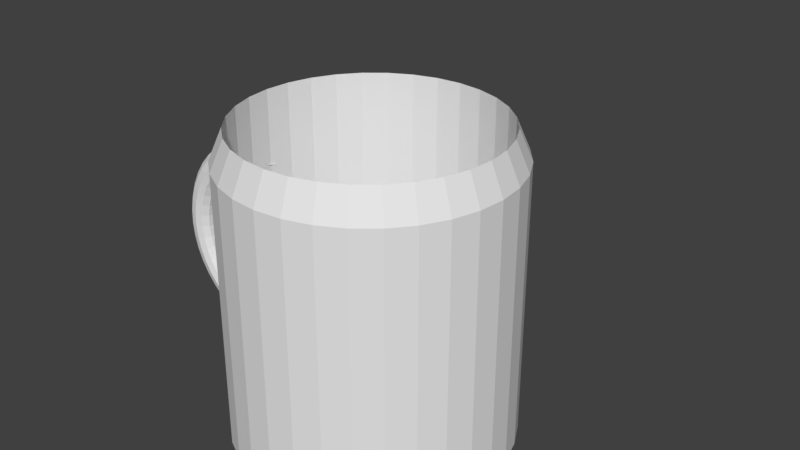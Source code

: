 # Source: Tasse.blend  (saved by Blender 2.77.0; exported with 4.5.12 LTS)
import bpy
from mathutils import Matrix  # noqa: F401  (used for matrix-valued properties, if any)

bpy.ops.wm.read_factory_settings(use_empty=True)
scene = bpy.context.scene
scene.name = 'Scene'

# ---- collections
col_collection_1 = bpy.data.collections.new('Collection 1'); scene.collection.children.link(col_collection_1)

# ---- materials (node trees are filled in below, after node groups)
mat_material = bpy.data.materials.new('Material')
mat_material.alpha_threshold = 0.0
mat_material.use_transparent_shadow = False
mat_material.roughness = 0.5

# ---- material node trees

# ---- world
world_world = bpy.data.worlds.new('World'); scene.world = world_world
world_world.color = (0.05088, 0.05088, 0.05088)
world_world.use_sun_shadow = False
world_world.sun_shadow_jitter_overblur = 0.0
world_world.cycles.sampling_method = 'MANUAL'

# ---- meshes
me_cylinder = bpy.data.meshes.new('Cylinder')
me_cylinder.from_pydata([(-0.9865, 0.04832, -0.8089), (-0.9888, 0.09376, -0.7967), (-0.9897, 0.1295, -0.7637), (-0.988, 0.146, -0.7155), (-0.9837, 0.1358, -0.6634), (-0.9779, 0.0987, -0.623), (-0.9732, 0.04446, -0.6084), (-0.9718, -0.00923, -0.6254), (-0.9734, -0.04485, -0.6675), (-0.9768, -0.05307, -0.72), (-0.9804, -0.03472, -0.7675), (-0.9836, 0.002402, -0.7988), (-1.101, 0.04137, -0.7877), (-1.1, 0.09016, -0.7742), (-1.094, 0.1264, -0.7389), (-1.082, 0.1405, -0.6906), (-1.069, 0.1277, -0.6418), (-1.057, 0.09083, -0.6061), (-1.051, 0.03974, -0.5937), (-1.051, -0.01113, -0.6084), (-1.059, -0.04739, -0.6459), (-1.071, -0.05935, -0.6952), (-1.084, -0.04452, -0.7428), (-1.095, -0.007632, -0.7764), (-1.206, 0.03464, -0.7533), (-1.204, 0.08347, -0.7403), (-1.192, 0.1201, -0.7066), (-1.175, 0.1345, -0.6603), (-1.155, 0.1221, -0.6135), (-1.139, 0.0855, -0.5793), (-1.131, 0.0346, -0.5675), (-1.133, -0.0163, -0.5816), (-1.145, -0.05289, -0.6175), (-1.163, -0.06528, -0.6649), (-1.183, -0.05081, -0.7106), (-1.198, -0.0142, -0.7426), (-1.305, 0.02793, -0.7056), (-1.301, 0.07686, -0.6934), (-1.286, 0.1137, -0.6617), (-1.263, 0.1286, -0.6182), (-1.237, 0.1166, -0.5742), (-1.216, 0.08027, -0.5421), (-1.207, 0.02948, -0.5311), (-1.211, -0.02153, -0.5445), (-1.227, -0.05843, -0.5782), (-1.251, -0.07122, -0.6228), (-1.276, -0.05714, -0.6656), (-1.296, -0.02081, -0.6956), (-1.397, 0.02132, -0.6454), (-1.392, 0.07036, -0.634), (-1.373, 0.1075, -0.6049), (-1.344, 0.1227, -0.5649), (-1.313, 0.1111, -0.5246), (-1.288, 0.07513, -0.4952), (-1.277, 0.02444, -0.4852), (-1.282, -0.02668, -0.4975), (-1.303, -0.06386, -0.5286), (-1.333, -0.07705, -0.5695), (-1.363, -0.06336, -0.6088), (-1.387, -0.02732, -0.6363), (-1.481, 0.01495, -0.5736), (-1.474, 0.06408, -0.5633), (-1.452, 0.1015, -0.5372), (-1.418, 0.1171, -0.5014), (-1.382, 0.1059, -0.4654), (-1.353, 0.07016, -0.4393), (-1.341, 0.01958, -0.4304), (-1.347, -0.03164, -0.4416), (-1.372, -0.06912, -0.4695), (-1.407, -0.08269, -0.506), (-1.442, -0.06937, -0.5411), (-1.469, -0.0336, -0.5656), (-1.554, 0.008905, -0.4915), (-1.547, 0.05813, -0.4825), (-1.521, 0.0958, -0.4598), (-1.483, 0.1118, -0.4288), (-1.442, 0.1009, -0.3978), (-1.41, 0.06545, -0.3753), (-1.397, 0.01497, -0.3678), (-1.405, -0.03635, -0.3776), (-1.432, -0.0741, -0.4018), (-1.471, -0.08803, -0.4334), (-1.511, -0.07507, -0.4637), (-1.541, -0.03955, -0.4847), (-1.616, 0.003299, -0.4005), (-1.608, 0.05261, -0.3928), (-1.579, 0.09052, -0.374), (-1.538, 0.1068, -0.3484), (-1.493, 0.09629, -0.3228), (-1.459, 0.06109, -0.3044), (-1.444, 0.0107, -0.2984), (-1.453, -0.04072, -0.3067), (-1.483, -0.07871, -0.3268), (-1.526, -0.09299, -0.353), (-1.57, -0.08036, -0.3779), (-1.602, -0.04507, -0.3951), (-1.666, -0.001773, -0.3021), (-1.657, 0.04761, -0.296), (-1.626, 0.08574, -0.2812), (-1.582, 0.1023, -0.2614), (-1.534, 0.09211, -0.2418), (-1.497, 0.05714, -0.2278), (-1.482, 0.006833, -0.2234), (-1.492, -0.04467, -0.2301), (-1.524, -0.08289, -0.2458), (-1.57, -0.09747, -0.266), (-1.617, -0.08514, -0.2851), (-1.651, -0.05006, -0.2982), (-1.702, -0.006225, -0.1981), (-1.693, 0.04323, -0.1935), (-1.661, 0.08154, -0.1831), (-1.614, 0.09839, -0.1694), (-1.564, 0.08844, -0.1561), (-1.526, 0.05367, -0.1467), (-1.51, 0.003438, -0.1441), (-1.52, -0.04814, -0.149), (-1.554, -0.08656, -0.1601), (-1.602, -0.1014, -0.174), (-1.651, -0.08934, -0.1871), (-1.687, -0.05445, -0.1958), (-1.725, -0.009982, -0.09016), (-1.715, 0.03953, -0.08723), (-1.682, 0.078, -0.08138), (-1.634, 0.09507, -0.07403), (-1.583, 0.08535, -0.06714), (-1.543, 0.05074, -0.06263), (-1.527, 0.0005743, -0.06183), (-1.538, -0.05106, -0.06497), (-1.573, -0.08966, -0.07116), (-1.622, -0.1047, -0.07863), (-1.672, -0.09288, -0.0853), (-1.709, -0.05815, -0.08948), (-1.733, -0.01298, 0.0198), (-1.723, 0.03658, 0.02106), (-1.69, 0.07517, 0.0223), (-1.641, 0.09242, 0.02318), (-1.59, 0.08288, 0.02346), (-1.55, 0.04841, 0.02303), (-1.533, -0.00171, 0.02202), (-1.544, -0.0534, 0.02069), (-1.58, -0.09212, 0.01943), (-1.63, -0.1074, 0.01859), (-1.68, -0.0957, 0.01837), (-1.717, -0.0611, 0.01882), (-1.727, -0.01516, 0.1299), (-1.717, 0.03443, 0.1295), (-1.684, 0.07311, 0.1261), (-1.636, 0.09049, 0.1205), (-1.585, 0.08108, 0.1142), (-1.545, 0.04671, 0.1088), (-1.528, -0.003375, 0.106), (-1.539, -0.0551, 0.1065), (-1.575, -0.09392, 0.1102), (-1.624, -0.1093, 0.1159), (-1.674, -0.09776, 0.1222), (-1.711, -0.06325, 0.1273), (-1.706, -0.0165, 0.2383), (-1.697, 0.03311, 0.2363), (-1.665, 0.07185, 0.2283), (-1.618, 0.08931, 0.2164), (-1.568, 0.07998, 0.2035), (-1.529, 0.04567, 0.1933), (-1.513, -0.004393, 0.1886), (-1.523, -0.05614, 0.1909), (-1.558, -0.09502, 0.1995), (-1.606, -0.1105, 0.2118), (-1.655, -0.09902, 0.2244), (-1.691, -0.06456, 0.234), (-1.672, -0.01696, 0.3431), (-1.663, 0.03266, 0.3395), (-1.632, 0.07142, 0.3271), (-1.587, 0.0889, 0.309), (-1.539, 0.0796, 0.2898), (-1.502, 0.0453, 0.2749), (-1.487, -0.004746, 0.2686), (-1.497, -0.0565, 0.2726), (-1.53, -0.09541, 0.2858), (-1.576, -0.1109, 0.3044), (-1.623, -0.09946, 0.3232), (-1.657, -0.06502, 0.3373), (-1.624, -0.01654, 0.4426), (-1.616, 0.03307, 0.4374), (-1.587, 0.07181, 0.4209), (-1.545, 0.08927, 0.3969), (-1.5, 0.07994, 0.3718), (-1.465, 0.04563, 0.3524), (-1.45, -0.004429, 0.3444), (-1.459, -0.05618, 0.3501), (-1.49, -0.09506, 0.3678), (-1.534, -0.1105, 0.3924), (-1.578, -0.09906, 0.417), (-1.61, -0.06461, 0.4352), (-1.564, -0.01525, 0.535), (-1.557, 0.03434, 0.5284), (-1.53, 0.07303, 0.508), (-1.492, 0.09041, 0.4786), (-1.45, 0.081, 0.4479), (-1.418, 0.04663, 0.4244), (-1.404, -0.003445, 0.4148), (-1.412, -0.05517, 0.422), (-1.441, -0.094, 0.4439), (-1.48, -0.1094, 0.474), (-1.521, -0.09785, 0.5041), (-1.551, -0.06334, 0.5262), (-1.492, -0.01311, 0.6187), (-1.486, 0.03645, 0.6109), (-1.463, 0.07504, 0.5869), (-1.428, 0.0923, 0.5526), (-1.391, 0.08277, 0.5169), (-1.362, 0.0483, 0.4896), (-1.349, -0.001814, 0.4787), (-1.356, -0.0535, 0.4872), (-1.381, -0.09224, 0.5128), (-1.417, -0.1075, 0.548), (-1.453, -0.09583, 0.583), (-1.48, -0.06123, 0.6086), (-1.41, -0.01016, 0.6923), (-1.405, 0.03936, 0.6834), (-1.385, 0.07783, 0.6564), (-1.356, 0.09491, 0.6177), (-1.324, 0.0852, 0.5775), (-1.298, 0.0506, 0.5469), (-1.287, 0.0004387, 0.5348), (-1.293, -0.0512, 0.5446), (-1.314, -0.0898, 0.5735), (-1.344, -0.1049, 0.6131), (-1.376, -0.09305, 0.6524), (-1.399, -0.05832, 0.6811), (-1.319, -0.006441, 0.7546), (-1.315, 0.04302, 0.7447), (-1.299, 0.08133, 0.7151), (-1.275, 0.0982, 0.6728), (-1.249, 0.08826, 0.6288), (-1.227, 0.0535, 0.5955), (-1.217, 0.003273, 0.5823), (-1.222, -0.04831, 0.5931), (-1.239, -0.08674, 0.6248), (-1.264, -0.1016, 0.6682), (-1.29, -0.08954, 0.7111), (-1.31, -0.05466, 0.7425), (-1.221, -0.002024, 0.8045), (-1.219, 0.04737, 0.7938), (-1.207, 0.0855, 0.7621), (-1.188, 0.1021, 0.7169), (-1.168, 0.0919, 0.6699), (-1.151, 0.05694, 0.6343), (-1.143, 0.006642, 0.6203), (-1.145, -0.04487, 0.632), (-1.158, -0.0831, 0.6659), (-1.177, -0.09769, 0.7123), (-1.197, -0.08538, 0.7582), (-1.213, -0.05031, 0.7916), (-1.117, 0.003018, 0.8411), (-1.116, 0.05233, 0.8299), (-1.109, 0.09025, 0.7966), (-1.096, 0.1066, 0.7492), (-1.082, 0.09606, 0.7001), (-1.07, 0.06087, 0.6628), (-1.063, 0.01049, 0.6482), (-1.064, -0.04094, 0.6605), (-1.072, -0.07895, 0.6961), (-1.085, -0.09324, 0.7446), (-1.099, -0.08062, 0.7927), (-1.111, -0.04534, 0.8276), (-1.009, 0.008618, 0.8638), (-1.01, 0.0579, 0.8523), (-1.007, 0.09556, 0.818), (-1.001, 0.1115, 0.7693), (-0.9932, 0.1007, 0.7189), (-0.9856, 0.06531, 0.6806), (-0.9806, 0.01476, 0.6656), (-0.9798, -0.03665, 0.6783), (-0.9832, -0.07438, 0.7149), (-0.9897, -0.0883, 0.7647), (-0.9974, -0.0754, 0.814), (-1.004, -0.03989, 0.85), (-0.9055, 0.01497, 0.8726), (-0.9083, 0.06085, 0.8623), (-0.9104, 0.0979, 0.8308), (-0.9105, 0.1162, 0.7832), (-0.9079, 0.1081, 0.7306), (-0.9035, 0.07268, 0.6886), (-0.8994, 0.01907, 0.6718), (-0.8973, -0.03525, 0.6866), (-0.8974, -0.07251, 0.7273), (-0.8989, -0.0828, 0.7795), (-0.9008, -0.06635, 0.8277), (-0.903, -0.0305, 0.8606), (0.8035, 2.286, 0.1565), (0.7769, 2.307, 0.2815), (0.8944, 2.422, 0.1565), (0.8653, 2.439, 0.2815), (0.0, 1.0, -1.0), (0.0, 1.0, 1.0), (0.1951, 0.9808, -1.0), (0.1951, 0.9808, 1.0), (0.3827, 0.9239, -1.0), (0.3827, 0.9239, 1.0), (0.5556, 0.8315, -1.0), (0.5556, 0.8315, 1.0), (0.7071, 0.7071, -1.0), (0.7071, 0.7071, 1.0), (0.8315, 0.5556, -1.0), (0.8315, 0.5556, 1.0), (0.9239, 0.3827, -1.0), (0.9239, 0.3827, 1.0), (0.9808, 0.1951, -1.0), (0.9808, 0.1951, 1.0), (1.0, 7.55e-08, -1.0), (1.0, 7.55e-08, 1.0), (0.9808, -0.1951, -1.0), (0.9808, -0.1951, 1.0), (0.9239, -0.3827, -1.0), (0.9239, -0.3827, 1.0), (0.8315, -0.5556, -1.0), (0.8315, -0.5556, 1.0), (0.7071, -0.7071, -1.0), (0.7071, -0.7071, 1.0), (0.5556, -0.8315, -1.0), (0.5556, -0.8315, 1.0), (0.3827, -0.9239, -1.0), (0.3827, -0.9239, 1.0), (0.1951, -0.9808, -1.0), (0.1951, -0.9808, 1.0), (-3.258e-07, -1.0, -1.0), (-3.258e-07, -1.0, 1.0), (-0.1951, -0.9808, -1.0), (-0.1951, -0.9808, 1.0), (-0.3827, -0.9239, -1.0), (-0.3827, -0.9239, 1.0), (-0.5556, -0.8315, -1.0), (-0.5556, -0.8315, 1.0), (-0.7071, -0.7071, -1.0), (-0.7071, -0.7071, 1.0), (-0.8315, -0.5556, -1.0), (-0.8315, -0.5556, 1.0), (-0.9239, -0.3827, -1.0), (-0.9239, -0.3827, 1.0), (-0.9808, -0.1951, -1.0), (-0.9808, -0.1951, 1.0), (-1.0, 9.656e-07, -1.0), (-1.0, 9.656e-07, 1.0), (-0.9808, 0.1951, -1.0), (-0.9808, 0.1951, 1.0), (-0.9239, 0.3827, -1.0), (-0.9239, 0.3827, 1.0), (-0.8315, 0.5556, -1.0), (-0.8315, 0.5556, 1.0), (-0.7071, 0.7071, -1.0), (-0.7071, 0.7071, 1.0), (-0.5556, 0.8315, -1.0), (-0.5556, 0.8315, 1.0), (-0.3827, 0.9239, -1.0), (-0.3827, 0.9239, 1.0), (-0.1951, 0.9808, -1.0), (-0.1951, 0.9808, 1.0), (-2.083e-09, 0.9061, 1.218), (0.1768, 0.8887, 1.218), (0.3468, 0.8371, 1.218), (0.5034, 0.7534, 1.218), (0.6407, 0.6407, 1.218), (0.7534, 0.5034, 1.218), (0.8371, 0.3468, 1.218), (0.8887, 0.1768, 1.218), (0.9061, 9.516e-08, 1.218), (0.8887, -0.1768, 1.218), (0.8371, -0.3468, 1.218), (0.7534, -0.5034, 1.218), (0.6407, -0.6407, 1.218), (0.5034, -0.7534, 1.218), (0.3468, -0.8371, 1.218), (0.1768, -0.8887, 1.218), (-2.973e-07, -0.9061, 1.218), (-0.1768, -0.8887, 1.218), (-0.3468, -0.8371, 1.218), (-0.5034, -0.7534, 1.218), (-0.6407, -0.6407, 1.218), (-0.7534, -0.5034, 1.218), (-0.8371, -0.3468, 1.218), (-0.8887, -0.1768, 1.218), (-0.9061, 9.017e-07, 1.218), (-0.8887, 0.1768, 1.218), (-0.8371, 0.3468, 1.218), (-0.7534, 0.5034, 1.218), (-0.6407, 0.6407, 1.218), (-0.5034, 0.7534, 1.218), (-0.3468, 0.8371, 1.218), (-0.1768, 0.8887, 1.218), (-2.277e-07, 0.9061, -0.8801), (0.1768, 0.8887, -0.8801), (0.3468, 0.8371, -0.8801), (0.5034, 0.7534, -0.8801), (0.6407, 0.6407, -0.8801), (0.7534, 0.5034, -0.8801), (0.8371, 0.3468, -0.8801), (0.8887, 0.1768, -0.8801), (0.9061, 9.516e-08, -0.8801), (0.8887, -0.1768, -0.8801), (0.8371, -0.3468, -0.8801), (0.7534, -0.5034, -0.8801), (0.6407, -0.6407, -0.8801), (0.5034, -0.7534, -0.8801), (0.3468, -0.8371, -0.8801), (0.1768, -0.8887, -0.8801), (-5.23e-07, -0.9061, -0.8801), (-0.1768, -0.8887, -0.8801), (-0.3468, -0.8371, -0.8801), (-0.5034, -0.7534, -0.8801), (-0.6407, -0.6407, -0.8801), (-0.7534, -0.5034, -0.8801), (-0.8371, -0.3468, -0.8801), (-0.8887, -0.1768, -0.8801), (-0.9061, 9.017e-07, -0.8801), (-0.8887, 0.1768, -0.8801), (-0.8371, 0.3468, -0.8801), (-0.7534, 0.5034, -0.8801), (-0.6407, 0.6407, -0.8801), (-0.5034, 0.7534, -0.8801), (-0.3468, 0.8371, -0.8801), (-0.1768, 0.8887, -0.8801), (-1.15, 1.246, 1.0), (-1.15, 1.246, -1.0), (-0.5562, 0.831, 1.0), (-0.5562, 0.831, -1.0), (-1.091, 1.174, 1.0), (-1.091, 1.174, -1.0), (-0.939, 1.299, -1.0), (-1.15, 1.246, 1.0), (-1.15, 1.246, -1.0), (-1.091, 1.174, 1.0), (-1.091, 1.174, -1.0), (-0.9239, -0.3827, 1.0), (-0.8315, -0.5556, 1.0), (-0.9808, -0.1951, 1.0), (-1.0, 9.656e-07, 1.0), (-0.9808, 0.1951, 1.0), (-0.9239, 0.3827, 1.0), (-0.8315, 0.5556, 1.0), (-0.7071, 0.7071, 1.0), (-0.3827, 0.9239, 1.0), (-0.5556, 0.8315, 1.0), (-0.1951, 0.9808, 1.0), (0.0, 1.0, 1.0), (0.1768, 0.8887, 1.218), (-2.083e-09, 0.9061, 1.218), (0.3468, 0.8371, 1.218), (0.5034, 0.7534, 1.218), (-0.8371, -0.3468, 1.218), (-0.7534, -0.5034, 1.218), (-0.8887, -0.1768, 1.218), (-0.9061, 9.017e-07, 1.218), (-0.8887, 0.1768, 1.218), (-0.8371, 0.3468, 1.218), (-0.7534, 0.5034, 1.218), (-0.6407, 0.6407, 1.218), (-0.5034, 0.7534, 1.218), (-0.3468, 0.8371, 1.218), (-0.1768, 0.8887, 1.218), (-0.7071, -0.7071, 1.0), (-0.6407, -0.6407, 1.218), (-0.5562, 0.831, 1.0), (-1.091, 1.174, 1.0), (-1.15, 1.246, 1.0)], [(425, 426)], [(0, 12, 13, 1), (1, 13, 14, 2), (2, 14, 15, 3), (3, 15, 16, 4), (4, 16, 17, 5), (5, 17, 18, 6), (6, 18, 19, 7), (7, 19, 20, 8), (8, 20, 21, 9), (9, 21, 22, 10), (10, 22, 23, 11), (0, 11, 23, 12), (12, 24, 25, 13), (13, 25, 26, 14), (14, 26, 27, 15), (15, 27, 28, 16), (16, 28, 29, 17), (17, 29, 30, 18), (18, 30, 31, 19), (19, 31, 32, 20), (20, 32, 33, 21), (21, 33, 34, 22), (22, 34, 35, 23), (23, 35, 24, 12), (24, 36, 37, 25), (25, 37, 38, 26), (26, 38, 39, 27), (27, 39, 40, 28), (28, 40, 41, 29), (29, 41, 42, 30), (30, 42, 43, 31), (31, 43, 44, 32), (32, 44, 45, 33), (33, 45, 46, 34), (34, 46, 47, 35), (35, 47, 36, 24), (36, 48, 49, 37), (37, 49, 50, 38), (38, 50, 51, 39), (39, 51, 52, 40), (40, 52, 53, 41), (41, 53, 54, 42), (42, 54, 55, 43), (43, 55, 56, 44), (44, 56, 57, 45), (45, 57, 58, 46), (46, 58, 59, 47), (47, 59, 48, 36), (48, 60, 61, 49), (49, 61, 62, 50), (50, 62, 63, 51), (51, 63, 64, 52), (52, 64, 65, 53), (53, 65, 66, 54), (54, 66, 67, 55), (55, 67, 68, 56), (56, 68, 69, 57), (57, 69, 70, 58), (58, 70, 71, 59), (59, 71, 60, 48), (60, 72, 73, 61), (61, 73, 74, 62), (62, 74, 75, 63), (63, 75, 76, 64), (64, 76, 77, 65), (65, 77, 78, 66), (66, 78, 79, 67), (67, 79, 80, 68), (68, 80, 81, 69), (69, 81, 82, 70), (70, 82, 83, 71), (71, 83, 72, 60), (72, 84, 85, 73), (73, 85, 86, 74), (74, 86, 87, 75), (75, 87, 88, 76), (76, 88, 89, 77), (77, 89, 90, 78), (78, 90, 91, 79), (79, 91, 92, 80), (80, 92, 93, 81), (81, 93, 94, 82), (82, 94, 95, 83), (83, 95, 84, 72), (84, 96, 97, 85), (85, 97, 98, 86), (86, 98, 99, 87), (87, 99, 100, 88), (88, 100, 101, 89), (89, 101, 102, 90), (90, 102, 103, 91), (91, 103, 104, 92), (92, 104, 105, 93), (93, 105, 106, 94), (94, 106, 107, 95), (95, 107, 96, 84), (96, 108, 109, 97), (97, 109, 110, 98), (98, 110, 111, 99), (99, 111, 112, 100), (100, 112, 113, 101), (101, 113, 114, 102), (102, 114, 115, 103), (103, 115, 116, 104), (104, 116, 117, 105), (105, 117, 118, 106), (106, 118, 119, 107), (107, 119, 108, 96), (108, 120, 121, 109), (109, 121, 122, 110), (110, 122, 123, 111), (111, 123, 124, 112), (112, 124, 125, 113), (113, 125, 126, 114), (114, 126, 127, 115), (115, 127, 128, 116), (116, 128, 129, 117), (117, 129, 130, 118), (118, 130, 131, 119), (119, 131, 120, 108), (120, 132, 133, 121), (121, 133, 134, 122), (122, 134, 135, 123), (123, 135, 136, 124), (124, 136, 137, 125), (125, 137, 138, 126), (126, 138, 139, 127), (127, 139, 140, 128), (128, 140, 141, 129), (129, 141, 142, 130), (130, 142, 143, 131), (131, 143, 132, 120), (132, 144, 145, 133), (133, 145, 146, 134), (134, 146, 147, 135), (135, 147, 148, 136), (136, 148, 149, 137), (137, 149, 150, 138), (138, 150, 151, 139), (139, 151, 152, 140), (140, 152, 153, 141), (141, 153, 154, 142), (142, 154, 155, 143), (143, 155, 144, 132), (144, 156, 157, 145), (145, 157, 158, 146), (146, 158, 159, 147), (147, 159, 160, 148), (148, 160, 161, 149), (149, 161, 162, 150), (150, 162, 163, 151), (151, 163, 164, 152), (152, 164, 165, 153), (153, 165, 166, 154), (154, 166, 167, 155), (155, 167, 156, 144), (156, 168, 169, 157), (157, 169, 170, 158), (158, 170, 171, 159), (159, 171, 172, 160), (160, 172, 173, 161), (161, 173, 174, 162), (162, 174, 175, 163), (163, 175, 176, 164), (164, 176, 177, 165), (165, 177, 178, 166), (166, 178, 179, 167), (167, 179, 168, 156), (168, 180, 181, 169), (169, 181, 182, 170), (170, 182, 183, 171), (171, 183, 184, 172), (172, 184, 185, 173), (173, 185, 186, 174), (174, 186, 187, 175), (175, 187, 188, 176), (176, 188, 189, 177), (177, 189, 190, 178), (178, 190, 191, 179), (179, 191, 180, 168), (180, 192, 193, 181), (181, 193, 194, 182), (182, 194, 195, 183), (183, 195, 196, 184), (184, 196, 197, 185), (185, 197, 198, 186), (186, 198, 199, 187), (187, 199, 200, 188), (188, 200, 201, 189), (189, 201, 202, 190), (190, 202, 203, 191), (191, 203, 192, 180), (192, 204, 205, 193), (193, 205, 206, 194), (194, 206, 207, 195), (195, 207, 208, 196), (196, 208, 209, 197), (197, 209, 210, 198), (198, 210, 211, 199), (199, 211, 212, 200), (200, 212, 213, 201), (201, 213, 214, 202), (202, 214, 215, 203), (203, 215, 204, 192), (204, 216, 217, 205), (205, 217, 218, 206), (206, 218, 219, 207), (207, 219, 220, 208), (208, 220, 221, 209), (209, 221, 222, 210), (210, 222, 223, 211), (211, 223, 224, 212), (212, 224, 225, 213), (213, 225, 226, 214), (214, 226, 227, 215), (215, 227, 216, 204), (216, 228, 229, 217), (217, 229, 230, 218), (218, 230, 231, 219), (219, 231, 232, 220), (220, 232, 233, 221), (221, 233, 234, 222), (222, 234, 235, 223), (223, 235, 236, 224), (224, 236, 237, 225), (225, 237, 238, 226), (226, 238, 239, 227), (227, 239, 228, 216), (228, 240, 241, 229), (229, 241, 242, 230), (230, 242, 243, 231), (231, 243, 244, 232), (232, 244, 245, 233), (233, 245, 246, 234), (234, 246, 247, 235), (235, 247, 248, 236), (236, 248, 249, 237), (237, 249, 250, 238), (238, 250, 251, 239), (239, 251, 240, 228), (240, 252, 253, 241), (241, 253, 254, 242), (242, 254, 255, 243), (243, 255, 256, 244), (244, 256, 257, 245), (245, 257, 258, 246), (246, 258, 259, 247), (247, 259, 260, 248), (248, 260, 261, 249), (249, 261, 262, 250), (250, 262, 263, 251), (251, 263, 252, 240), (252, 264, 265, 253), (253, 265, 266, 254), (254, 266, 267, 255), (255, 267, 268, 256), (256, 268, 269, 257), (257, 269, 270, 258), (258, 270, 271, 259), (259, 271, 272, 260), (260, 272, 273, 261), (261, 273, 274, 262), (262, 274, 275, 263), (263, 275, 264, 252), (264, 276, 277, 265), (265, 277, 278, 266), (266, 278, 279, 267), (267, 279, 280, 268), (268, 280, 281, 269), (269, 281, 282, 270), (270, 282, 283, 271), (271, 283, 284, 272), (272, 284, 285, 273), (273, 285, 286, 274), (274, 286, 287, 275), (275, 287, 276, 264), (292, 293, 295, 294), (294, 295, 297, 296), (296, 297, 299, 298), (298, 299, 301, 300), (300, 301, 303, 302), (302, 303, 305, 304), (304, 305, 307, 306), (306, 307, 309, 308), (308, 309, 311, 310), (310, 311, 313, 312), (312, 313, 315, 314), (314, 315, 317, 316), (316, 317, 319, 318), (318, 319, 321, 320), (320, 321, 323, 322), (322, 323, 325, 324), (324, 325, 327, 326), (326, 327, 329, 328), (328, 329, 331, 330), (330, 331, 333, 332), (332, 333, 335, 334), (334, 335, 337, 336), (336, 337, 339, 338), (338, 339, 341, 340), (340, 341, 343, 342), (342, 343, 345, 344), (344, 345, 347, 346), (346, 347, 349, 348), (350, 351, 353, 352), (307, 305, 362, 363), (352, 353, 355, 354), (354, 355, 293, 292), (292, 294, 296, 298, 300, 302, 304, 306, 308, 310, 312, 314, 316, 318, 320, 322, 324, 326, 328, 330, 332, 334, 336, 338, 340, 342, 344, 346, 348, 350, 352, 354), (375, 374, 406, 407), (325, 323, 371, 372), (347, 345, 436, 437), (299, 297, 358, 359), (317, 315, 367, 368), (335, 333, 376, 377), (380, 381, 451, 450), (309, 307, 363, 364), (327, 325, 372, 373), (379, 380, 450, 449), (301, 299, 359, 360), (319, 317, 368, 369), (355, 353, 439, 441), (384, 349, 438, 454), (311, 309, 364, 365), (329, 327, 373, 374), (337, 335, 432, 431), (303, 301, 360, 361), (321, 319, 369, 370), (295, 293, 356, 357), (378, 379, 449, 447), (422, 349, 438, 460), (313, 311, 365, 366), (331, 329, 374, 375), (345, 343, 435, 436), (305, 303, 361, 362), (323, 321, 370, 371), (377, 378, 447, 448), (297, 295, 357, 358), (315, 313, 366, 367), (333, 331, 375, 376), (351, 349, 384, 385), (389, 388, 419, 418, 417, 416, 415, 414, 413, 412, 411, 410, 409, 408, 407, 406, 405, 404, 403, 402, 401, 400, 399, 398, 397, 396, 395, 394, 393, 392, 391, 390), (362, 361, 393, 394), (376, 375, 407, 408), (363, 362, 394, 395), (377, 376, 408, 409), (364, 363, 395, 396), (378, 377, 409, 410), (365, 364, 396, 397), (379, 378, 410, 411), (366, 365, 397, 398), (380, 379, 411, 412), (367, 366, 398, 399), (381, 380, 412, 413), (368, 367, 399, 400), (382, 381, 413, 414), (369, 368, 400, 401), (383, 382, 414, 415), (370, 369, 401, 402), (357, 356, 388, 389), (384, 383, 415, 416), (371, 370, 402, 403), (358, 357, 389, 390), (385, 384, 416, 417), (372, 371, 403, 404), (359, 358, 390, 391), (386, 385, 417, 418), (373, 372, 404, 405), (360, 359, 391, 392), (387, 386, 418, 419), (374, 373, 405, 406), (361, 360, 392, 393), (356, 387, 419, 388), (348, 349, 422, 423), (425, 421, 428, 430), (420, 424, 429, 427), (435, 434, 450, 451), (439, 440, 455, 456), (436, 435, 451, 452), (431, 432, 448, 447), (441, 439, 456, 457), (437, 436, 452, 453), (433, 431, 447, 449), (442, 441, 457, 444), (438, 437, 453, 454), (434, 433, 449, 450), (381, 382, 452, 451), (339, 337, 431, 433), (293, 355, 441, 442), (382, 383, 453, 452), (356, 357, 443, 444), (383, 384, 454, 453), (349, 347, 437, 438), (427, 429, 461, 462), (357, 358, 445, 443), (384, 385, 455, 454), (333, 376, 459, 458), (341, 339, 433, 434), (358, 359, 446, 445), (385, 386, 456, 455), (335, 377, 448, 432), (386, 387, 457, 456), (351, 385, 455, 440), (387, 356, 444, 457), (356, 293, 442, 444), (343, 341, 434, 435), (353, 351, 440, 439)])
_uv = me_cylinder.uv_layers.new(name='UVMap')
_uv.uv.foreach_set('vector', [0.3035, 0.6658, 0.3035, 0.6841, 0.2955, 0.6835, 0.296, 0.6657, 0.296, 0.6657, 0.2955, 0.6835, 0.2895, 0.6821, 0.29, 0.6655, 0.8289, 0.2554, 0.8147, 0.2515, 0.8147, 0.2439, 0.8273, 0.2478, 0.8273, 0.2478, 0.8147, 0.2439, 0.8173, 0.236, 0.8285, 0.2394, 0.8285, 0.2394, 0.8173, 0.236, 0.822, 0.2299, 0.8323, 0.2326, 0.8929, 0.213, 0.8924, 0.2257, 0.884, 0.2251, 0.884, 0.2127, 0.884, 0.2127, 0.884, 0.2251, 0.8756, 0.2257, 0.8752, 0.213, 0.8752, 0.213, 0.8756, 0.2257, 0.8696, 0.2274, 0.8692, 0.2137, 0.7366, 0.01602, 0.7248, 0.01847, 0.7246, 0.01042, 0.7374, 0.007576, 0.7374, 0.007576, 0.7246, 0.01042, 0.7219, 0.00269, 0.7357, 0.0, 0.317, 0.6655, 0.3176, 0.6821, 0.3115, 0.6835, 0.311, 0.6657, 0.3035, 0.6658, 0.311, 0.6657, 0.3115, 0.6835, 0.3035, 0.6841, 0.3035, 0.6841, 0.3035, 0.7008, 0.2955, 0.7, 0.2955, 0.6835, 0.2955, 0.6835, 0.2955, 0.7, 0.2895, 0.6978, 0.2895, 0.6821, 0.3156, 0.5702, 0.3042, 0.5655, 0.308, 0.5581, 0.3187, 0.5626, 0.8147, 0.2439, 0.8023, 0.2392, 0.8058, 0.2315, 0.8173, 0.236, 0.8173, 0.236, 0.8058, 0.2315, 0.811, 0.2257, 0.822, 0.2299, 0.8924, 0.2257, 0.8924, 0.2388, 0.884, 0.2379, 0.884, 0.2251, 0.884, 0.2251, 0.884, 0.2379, 0.8756, 0.2388, 0.8756, 0.2257, 0.8944, 0.005764, 0.8861, 0.01123, 0.8797, 0.005766, 0.8885, 0.0, 0.7248, 0.01847, 0.713, 0.02197, 0.712, 0.01415, 0.7246, 0.01042, 0.7246, 0.01042, 0.712, 0.01415, 0.7084, 0.006669, 0.7219, 0.00269, 0.3176, 0.6821, 0.3176, 0.6978, 0.3115, 0.7, 0.3115, 0.6835, 0.3115, 0.6835, 0.3115, 0.7, 0.3035, 0.7008, 0.3035, 0.6841, 0.3035, 0.7008, 0.3035, 0.7166, 0.2955, 0.7156, 0.2955, 0.7, 0.2983, 0.5706, 0.2871, 0.5635, 0.2934, 0.5587, 0.3042, 0.5655, 0.3042, 0.5655, 0.2934, 0.5587, 0.2979, 0.5517, 0.308, 0.5581, 0.8023, 0.2392, 0.7904, 0.2325, 0.7947, 0.2253, 0.8058, 0.2315, 0.8058, 0.2315, 0.7947, 0.2253, 0.8006, 0.2198, 0.811, 0.2257, 0.8924, 0.2388, 0.8924, 0.251, 0.884, 0.2499, 0.884, 0.2379, 0.884, 0.2379, 0.884, 0.2499, 0.8756, 0.251, 0.8756, 0.2388, 0.8861, 0.01123, 0.8783, 0.01827, 0.8714, 0.01321, 0.8797, 0.005766, 0.713, 0.02197, 0.7017, 0.02726, 0.6999, 0.01984, 0.712, 0.01415, 0.712, 0.01415, 0.6999, 0.01984, 0.6956, 0.01273, 0.7084, 0.006669, 0.7084, 0.006669, 0.6956, 0.01273, 0.69, 0.007795, 0.7034, 0.001461, 0.3115, 0.7, 0.3115, 0.7156, 0.3035, 0.7166, 0.3035, 0.7008, 0.3035, 0.7166, 0.3035, 0.7312, 0.2955, 0.73, 0.2955, 0.7156, 0.2871, 0.5635, 0.2767, 0.5543, 0.2834, 0.5499, 0.2934, 0.5587, 0.2934, 0.5587, 0.2834, 0.5499, 0.2886, 0.5435, 0.2979, 0.5517, 0.7904, 0.2325, 0.7794, 0.224, 0.7844, 0.2174, 0.7947, 0.2253, 0.7947, 0.2253, 0.7844, 0.2174, 0.7909, 0.2124, 0.8006, 0.2198, 0.8924, 0.251, 0.8923, 0.2624, 0.884, 0.261, 0.884, 0.2499, 0.884, 0.2499, 0.884, 0.261, 0.8756, 0.2624, 0.8756, 0.251, 0.8783, 0.01827, 0.8711, 0.02679, 0.8639, 0.02223, 0.8714, 0.01321, 0.8714, 0.01321, 0.8639, 0.02223, 0.8588, 0.01617, 0.8669, 0.006493, 0.6999, 0.01984, 0.6886, 0.02737, 0.6835, 0.02077, 0.6956, 0.01273, 0.6956, 0.01273, 0.6835, 0.02077, 0.6774, 0.01619, 0.69, 0.007795, 0.3115, 0.7156, 0.3116, 0.73, 0.3035, 0.7312, 0.3035, 0.7166, 0.3035, 0.7312, 0.3035, 0.7444, 0.2955, 0.7429, 0.2955, 0.73, 0.2767, 0.5543, 0.2672, 0.5434, 0.2744, 0.5394, 0.2834, 0.5499, 0.2834, 0.5499, 0.2744, 0.5394, 0.2801, 0.5337, 0.2886, 0.5435, 0.7794, 0.224, 0.7693, 0.2139, 0.7751, 0.208, 0.7844, 0.2174, 0.7844, 0.2174, 0.7751, 0.208, 0.782, 0.2035, 0.7909, 0.2124, 0.8923, 0.2624, 0.8923, 0.2727, 0.884, 0.2711, 0.884, 0.261, 0.884, 0.261, 0.884, 0.2711, 0.8756, 0.2727, 0.8756, 0.2624, 0.8711, 0.02679, 0.8647, 0.03666, 0.8571, 0.03266, 0.8639, 0.02223, 0.8639, 0.02223, 0.8571, 0.03266, 0.8516, 0.02736, 0.8588, 0.01617, 0.6886, 0.02737, 0.6782, 0.03663, 0.6725, 0.03064, 0.6835, 0.02077, 0.6835, 0.02077, 0.6725, 0.03064, 0.6659, 0.0265, 0.6774, 0.01619, 0.3116, 0.73, 0.3116, 0.7429, 0.3035, 0.7444, 0.3035, 0.7312, 0.2605, 0.5446, 0.2521, 0.5317, 0.259, 0.5307, 0.2672, 0.5434, 0.2672, 0.5434, 0.259, 0.5307, 0.2665, 0.5273, 0.2744, 0.5394, 0.2744, 0.5394, 0.2665, 0.5273, 0.2727, 0.5223, 0.2801, 0.5337, 0.7693, 0.2139, 0.7604, 0.2024, 0.7667, 0.1973, 0.7751, 0.208, 0.7751, 0.208, 0.7667, 0.1973, 0.7741, 0.1933, 0.782, 0.2035, 0.782, 0.2035, 0.7741, 0.1933, 0.7805, 0.1916, 0.7882, 0.2016, 0.8723, 0.0382, 0.8669, 0.049, 0.8593, 0.04769, 0.8647, 0.03666, 0.8647, 0.03666, 0.8593, 0.04769, 0.8513, 0.04433, 0.8571, 0.03266, 0.8571, 0.03266, 0.8513, 0.04433, 0.8453, 0.03988, 0.8516, 0.02736, 0.6782, 0.03663, 0.669, 0.04745, 0.6626, 0.04218, 0.6725, 0.03064, 0.6725, 0.03064, 0.6626, 0.04218, 0.6556, 0.03855, 0.6659, 0.0265, 0.3116, 0.7429, 0.3116, 0.7543, 0.3036, 0.7559, 0.3035, 0.7444, 0.2521, 0.5317, 0.245, 0.5174, 0.252, 0.5166, 0.259, 0.5307, 0.259, 0.5307, 0.252, 0.5166, 0.2598, 0.5138, 0.2665, 0.5273, 0.2665, 0.5273, 0.2598, 0.5138, 0.2665, 0.5097, 0.2727, 0.5223, 0.7604, 0.2024, 0.7527, 0.1895, 0.7596, 0.1853, 0.7667, 0.1973, 0.7667, 0.1973, 0.7596, 0.1853, 0.7674, 0.182, 0.7741, 0.1933, 0.7741, 0.1933, 0.7674, 0.182, 0.7739, 0.1805, 0.7805, 0.1916, 0.8669, 0.049, 0.8625, 0.06076, 0.8547, 0.0597, 0.8593, 0.04769, 0.8593, 0.04769, 0.8547, 0.0597, 0.8466, 0.05703, 0.8513, 0.04433, 0.8513, 0.04433, 0.8466, 0.05703, 0.8402, 0.05351, 0.8453, 0.03988, 0.669, 0.04745, 0.6611, 0.05964, 0.6542, 0.05518, 0.6626, 0.04218, 0.6626, 0.04218, 0.6542, 0.05518, 0.6468, 0.05214, 0.6556, 0.03855, 0.6556, 0.03855, 0.6468, 0.05214, 0.6407, 0.05123, 0.6497, 0.03744, 0.245, 0.5174, 0.2394, 0.5019, 0.2464, 0.5013, 0.252, 0.5166, 0.252, 0.5166, 0.2464, 0.5013, 0.2545, 0.4992, 0.2598, 0.5138, 0.2598, 0.5138, 0.2545, 0.4992, 0.2615, 0.496, 0.2665, 0.5097, 0.7527, 0.1895, 0.7465, 0.1757, 0.7538, 0.1724, 0.7596, 0.1853, 0.7596, 0.1853, 0.7538, 0.1724, 0.7619, 0.1697, 0.7674, 0.182, 0.7674, 0.182, 0.7619, 0.1697, 0.7685, 0.1685, 0.7739, 0.1805, 0.8625, 0.06076, 0.8591, 0.07327, 0.8513, 0.07249, 0.8547, 0.0597, 0.8547, 0.0597, 0.8513, 0.07249, 0.8429, 0.07056, 0.8466, 0.05703, 0.8466, 0.05703, 0.8429, 0.07056, 0.8363, 0.06802, 0.8402, 0.05351, 0.6611, 0.05964, 0.6546, 0.07301, 0.6473, 0.06943, 0.6542, 0.05518, 0.6542, 0.05518, 0.6473, 0.06943, 0.6395, 0.06702, 0.6468, 0.05214, 0.6468, 0.05214, 0.6395, 0.06702, 0.6334, 0.06635, 0.6407, 0.05123, 0.2394, 0.5019, 0.2353, 0.4854, 0.2424, 0.4851, 0.2464, 0.5013, 0.2464, 0.5013, 0.2424, 0.4851, 0.2506, 0.4836, 0.2545, 0.4992, 0.2545, 0.4992, 0.2506, 0.4836, 0.2579, 0.4814, 0.2615, 0.496, 0.7465, 0.1757, 0.7418, 0.161, 0.7494, 0.1587, 0.7538, 0.1724, 0.7538, 0.1724, 0.7494, 0.1587, 0.7578, 0.1568, 0.7619, 0.1697, 0.7619, 0.1697, 0.7578, 0.1568, 0.7645, 0.1559, 0.7685, 0.1685, 0.8591, 0.07327, 0.8568, 0.08633, 0.849, 0.08583, 0.8513, 0.07249, 0.8513, 0.07249, 0.849, 0.08583, 0.8404, 0.08467, 0.8429, 0.07056, 0.8429, 0.07056, 0.8404, 0.08467, 0.8337, 0.08317, 0.8363, 0.06802, 0.6546, 0.07301, 0.6496, 0.08731, 0.642, 0.08469, 0.6473, 0.06943, 0.6473, 0.06943, 0.642, 0.08469, 0.634, 0.08296, 0.6395, 0.06702, 0.6395, 0.06702, 0.634, 0.08296, 0.6278, 0.08253, 0.6334, 0.06635, 0.2353, 0.4854, 0.2328, 0.4682, 0.24, 0.4681, 0.2424, 0.4851, 0.2424, 0.4851, 0.24, 0.4681, 0.2483, 0.4674, 0.2506, 0.4836, 0.2506, 0.4836, 0.2483, 0.4674, 0.2557, 0.4662, 0.2579, 0.4814, 0.7418, 0.161, 0.7388, 0.1457, 0.7466, 0.1444, 0.7494, 0.1587, 0.7494, 0.1587, 0.7466, 0.1444, 0.7551, 0.1433, 0.7578, 0.1568, 0.7578, 0.1568, 0.7551, 0.1433, 0.7618, 0.1427, 0.7645, 0.1559, 0.8568, 0.08633, 0.8557, 0.09971, 0.8478, 0.09951, 0.849, 0.08583, 0.849, 0.08583, 0.8478, 0.09951, 0.8392, 0.09913, 0.8404, 0.08467, 0.8404, 0.08467, 0.8392, 0.09913, 0.8323, 0.09868, 0.8337, 0.08317, 0.6496, 0.08731, 0.6463, 0.1023, 0.6384, 0.1007, 0.642, 0.08469, 0.642, 0.08469, 0.6384, 0.1007, 0.6303, 0.09967, 0.634, 0.08296, 0.634, 0.08296, 0.6303, 0.09967, 0.624, 0.09949, 0.6278, 0.08253, 0.2328, 0.4682, 0.232, 0.4506, 0.2392, 0.4508, 0.24, 0.4681, 0.24, 0.4681, 0.2392, 0.4508, 0.2475, 0.4509, 0.2483, 0.4674, 0.2483, 0.4674, 0.2475, 0.4509, 0.2549, 0.4506, 0.2557, 0.4662, 0.7388, 0.1457, 0.7374, 0.1301, 0.7453, 0.1299, 0.7466, 0.1444, 0.7466, 0.1444, 0.7453, 0.1299, 0.7538, 0.1296, 0.7551, 0.1433, 0.7551, 0.1433, 0.7538, 0.1296, 0.7606, 0.1293, 0.7618, 0.1427, 0.8557, 0.09971, 0.8557, 0.1132, 0.8478, 0.1133, 0.8478, 0.09951, 0.8478, 0.09951, 0.8478, 0.1133, 0.8392, 0.1137, 0.8392, 0.09913, 0.8392, 0.09913, 0.8392, 0.1137, 0.8323, 0.1143, 0.8323, 0.09868, 0.6463, 0.1023, 0.6447, 0.1177, 0.6366, 0.1171, 0.6384, 0.1007, 0.6384, 0.1007, 0.6366, 0.1171, 0.6284, 0.1169, 0.6303, 0.09967, 0.6303, 0.09967, 0.6284, 0.1169, 0.6221, 0.117, 0.624, 0.09949, 0.232, 0.4506, 0.2328, 0.433, 0.24, 0.4335, 0.2392, 0.4508, 0.2392, 0.4508, 0.24, 0.4335, 0.2483, 0.4342, 0.2475, 0.4509, 0.2475, 0.4509, 0.2483, 0.4342, 0.2557, 0.435, 0.2549, 0.4506, 0.7374, 0.1301, 0.7376, 0.1146, 0.7455, 0.1154, 0.7453, 0.1299, 0.7453, 0.1299, 0.7455, 0.1154, 0.7541, 0.1159, 0.7538, 0.1296, 0.7538, 0.1296, 0.7541, 0.1159, 0.7609, 0.1158, 0.7606, 0.1293, 0.8557, 0.1132, 0.8568, 0.1265, 0.849, 0.1269, 0.8478, 0.1133, 0.8478, 0.1133, 0.849, 0.1269, 0.8405, 0.1281, 0.8392, 0.1137, 0.8392, 0.1137, 0.8405, 0.1281, 0.8337, 0.1298, 0.8323, 0.1143, 0.6447, 0.1177, 0.6447, 0.1334, 0.6367, 0.1338, 0.6366, 0.1171, 0.6366, 0.1171, 0.6367, 0.1338, 0.6285, 0.1343, 0.6284, 0.1169, 0.6284, 0.1169, 0.6285, 0.1343, 0.6222, 0.1346, 0.6221, 0.117, 0.2328, 0.433, 0.2353, 0.4155, 0.2424, 0.4163, 0.24, 0.4335, 0.24, 0.4335, 0.2424, 0.4163, 0.2506, 0.4178, 0.2483, 0.4342, 0.2483, 0.4342, 0.2506, 0.4178, 0.2579, 0.4196, 0.2557, 0.435, 0.7376, 0.1146, 0.7396, 0.09919, 0.7474, 0.1011, 0.7455, 0.1154, 0.7455, 0.1154, 0.7474, 0.1011, 0.7558, 0.1023, 0.7541, 0.1159, 0.7541, 0.1159, 0.7558, 0.1023, 0.7626, 0.1026, 0.7609, 0.1158, 0.8568, 0.1265, 0.8591, 0.1395, 0.8513, 0.1401, 0.849, 0.1269, 0.849, 0.1269, 0.8513, 0.1401, 0.8429, 0.1421, 0.8405, 0.1281, 0.8405, 0.1281, 0.8429, 0.1421, 0.8363, 0.1448, 0.8337, 0.1298, 0.6447, 0.1334, 0.6465, 0.1489, 0.6386, 0.1503, 0.6367, 0.1338, 0.6367, 0.1338, 0.6386, 0.1503, 0.6305, 0.1515, 0.6285, 0.1343, 0.6285, 0.1343, 0.6305, 0.1515, 0.6242, 0.1522, 0.6222, 0.1346, 0.2353, 0.4155, 0.2394, 0.3986, 0.2464, 0.3996, 0.2424, 0.4163, 0.2424, 0.4163, 0.2464, 0.3996, 0.2545, 0.4018, 0.2506, 0.4178, 0.2506, 0.4178, 0.2545, 0.4018, 0.2615, 0.4047, 0.2579, 0.4196, 0.7396, 0.09919, 0.7432, 0.08432, 0.7508, 0.08723, 0.7474, 0.1011, 0.7474, 0.1011, 0.7508, 0.08723, 0.759, 0.08924, 0.7558, 0.1023, 0.7558, 0.1023, 0.759, 0.08924, 0.7657, 0.08976, 0.7626, 0.1026, 0.8591, 0.1395, 0.8625, 0.1519, 0.8548, 0.1528, 0.8513, 0.1401, 0.8513, 0.1401, 0.8548, 0.1528, 0.8466, 0.1555, 0.8429, 0.1421, 0.8429, 0.1421, 0.8466, 0.1555, 0.8402, 0.1591, 0.8363, 0.1448, 0.6465, 0.1489, 0.6499, 0.164, 0.6422, 0.1665, 0.6386, 0.1503, 0.6386, 0.1503, 0.6422, 0.1665, 0.6343, 0.1684, 0.6305, 0.1515, 0.6305, 0.1515, 0.6343, 0.1684, 0.628, 0.1693, 0.6242, 0.1522, 0.2394, 0.3986, 0.245, 0.3825, 0.252, 0.3838, 0.2464, 0.3996, 0.2464, 0.3996, 0.252, 0.3838, 0.2598, 0.3866, 0.2545, 0.4018, 0.2545, 0.4018, 0.2598, 0.3866, 0.2665, 0.3904, 0.2615, 0.4047, 0.7432, 0.08432, 0.7484, 0.07021, 0.7556, 0.07408, 0.7508, 0.08723, 0.7508, 0.08723, 0.7556, 0.07408, 0.7636, 0.0768, 0.759, 0.08924, 0.759, 0.08924, 0.7636, 0.0768, 0.7702, 0.07759, 0.7657, 0.08976, 0.8625, 0.1519, 0.8669, 0.1634, 0.8593, 0.1646, 0.8548, 0.1528, 0.8548, 0.1528, 0.8593, 0.1646, 0.8513, 0.168, 0.8466, 0.1555, 0.8466, 0.1555, 0.8513, 0.168, 0.8453, 0.1726, 0.8402, 0.1591, 0.6499, 0.164, 0.6549, 0.1786, 0.6476, 0.182, 0.6422, 0.1665, 0.6422, 0.1665, 0.6476, 0.182, 0.6399, 0.1846, 0.6343, 0.1684, 0.6343, 0.1684, 0.6399, 0.1846, 0.6338, 0.1858, 0.628, 0.1693, 0.245, 0.3825, 0.2521, 0.3675, 0.259, 0.3689, 0.252, 0.3838, 0.252, 0.3838, 0.259, 0.3689, 0.2665, 0.3724, 0.2598, 0.3866, 0.2598, 0.3866, 0.2665, 0.3724, 0.2727, 0.3771, 0.2665, 0.3904, 0.7484, 0.07021, 0.7552, 0.05708, 0.7619, 0.06185, 0.7556, 0.07408, 0.7556, 0.07408, 0.7619, 0.06185, 0.7695, 0.06524, 0.7636, 0.0768, 0.7636, 0.0768, 0.7695, 0.06524, 0.776, 0.06627, 0.7702, 0.07759, 0.8669, 0.1634, 0.8723, 0.174, 0.8648, 0.1754, 0.8593, 0.1646, 0.8593, 0.1646, 0.8648, 0.1754, 0.8571, 0.1794, 0.8513, 0.168, 0.8513, 0.168, 0.8571, 0.1794, 0.8516, 0.1848, 0.8453, 0.1726, 0.6549, 0.1786, 0.6615, 0.1923, 0.6546, 0.1966, 0.6476, 0.182, 0.6476, 0.182, 0.6546, 0.1966, 0.6472, 0.1999, 0.6399, 0.1846, 0.6399, 0.1846, 0.6472, 0.1999, 0.6412, 0.2012, 0.6338, 0.1858, 0.2521, 0.3675, 0.2605, 0.3538, 0.2672, 0.3554, 0.259, 0.3689, 0.259, 0.3689, 0.2672, 0.3554, 0.2744, 0.3595, 0.2665, 0.3724, 0.2665, 0.3724, 0.2744, 0.3595, 0.2801, 0.365, 0.2727, 0.3771, 0.7552, 0.05708, 0.7632, 0.04517, 0.7694, 0.05075, 0.7619, 0.06185, 0.7619, 0.06185, 0.7694, 0.05075, 0.7766, 0.05474, 0.7695, 0.06524, 0.3141, 0.7559, 0.314, 0.7651, 0.3056, 0.7665, 0.3057, 0.7576, 0.8723, 0.174, 0.8785, 0.1834, 0.8711, 0.185, 0.8648, 0.1754, 0.8648, 0.1754, 0.8711, 0.185, 0.8639, 0.1896, 0.8571, 0.1794, 0.8571, 0.1794, 0.8639, 0.1896, 0.8588, 0.1957, 0.8516, 0.1848, 0.6615, 0.1923, 0.6695, 0.2048, 0.6632, 0.21, 0.6546, 0.1966, 0.6546, 0.1966, 0.6632, 0.21, 0.6562, 0.2139, 0.6472, 0.1999, 0.6472, 0.1999, 0.6562, 0.2139, 0.6503, 0.2155, 0.6412, 0.2012, 0.3035, 0.5706, 0.3035, 0.584, 0.2955, 0.5852, 0.2955, 0.572, 0.2672, 0.3554, 0.2767, 0.3435, 0.2834, 0.3481, 0.2744, 0.3595, 0.2744, 0.3595, 0.2834, 0.3481, 0.2886, 0.3543, 0.2801, 0.365, 0.7632, 0.04517, 0.7726, 0.03469, 0.7781, 0.04098, 0.7694, 0.05075, 0.7694, 0.05075, 0.7781, 0.04098, 0.7849, 0.0455, 0.7766, 0.05474, 0.314, 0.7651, 0.3138, 0.7755, 0.3054, 0.7767, 0.3056, 0.7665, 0.3056, 0.7665, 0.3054, 0.7767, 0.297, 0.7753, 0.2972, 0.7648, 0.8711, 0.185, 0.8783, 0.1933, 0.8715, 0.1983, 0.8639, 0.1896, 0.8639, 0.1896, 0.8715, 0.1983, 0.8669, 0.2051, 0.8588, 0.1957, 0.6695, 0.2048, 0.6788, 0.2161, 0.6731, 0.222, 0.6632, 0.21, 0.6632, 0.21, 0.6731, 0.222, 0.6665, 0.2264, 0.6562, 0.2139, 0.3115, 0.572, 0.3115, 0.5852, 0.3035, 0.584, 0.3035, 0.5706, 0.3035, 0.584, 0.3035, 0.5987, 0.2955, 0.5997, 0.2955, 0.5852, 0.2767, 0.3435, 0.2871, 0.3333, 0.2934, 0.3383, 0.2834, 0.3481, 0.2834, 0.3481, 0.2934, 0.3383, 0.2979, 0.3451, 0.2886, 0.3543, 0.7726, 0.03469, 0.783, 0.0258, 0.7878, 0.03269, 0.7781, 0.04098, 0.7781, 0.04098, 0.7878, 0.03269, 0.7941, 0.03767, 0.7849, 0.0455, 0.3138, 0.7755, 0.3136, 0.787, 0.3052, 0.788, 0.3054, 0.7767, 0.3054, 0.7767, 0.3052, 0.788, 0.2968, 0.7868, 0.297, 0.7753, 0.8783, 0.1933, 0.8861, 0.2, 0.8797, 0.2054, 0.8715, 0.1983, 0.8715, 0.1983, 0.8797, 0.2054, 0.8758, 0.2127, 0.8669, 0.2051, 0.6788, 0.2161, 0.6892, 0.2258, 0.6842, 0.2324, 0.6731, 0.222, 0.6731, 0.222, 0.6842, 0.2324, 0.6781, 0.2373, 0.6665, 0.2264, 0.3115, 0.5852, 0.3115, 0.5998, 0.3035, 0.5987, 0.3035, 0.584, 0.3035, 0.5987, 0.3035, 0.6147, 0.2955, 0.6154, 0.2955, 0.5997, 0.2871, 0.3333, 0.2983, 0.325, 0.3042, 0.3304, 0.2934, 0.3383, 0.2934, 0.3383, 0.3042, 0.3304, 0.308, 0.3377, 0.2979, 0.3451, 0.783, 0.0258, 0.7943, 0.01866, 0.7984, 0.02604, 0.7878, 0.03269, 0.7878, 0.03269, 0.7984, 0.02604, 0.804, 0.03138, 0.7941, 0.03767, 0.3136, 0.787, 0.3133, 0.7994, 0.305, 0.8001, 0.3052, 0.788, 0.3052, 0.788, 0.305, 0.8001, 0.2966, 0.7992, 0.2968, 0.7868, 0.8861, 0.2, 0.8944, 0.2051, 0.8885, 0.2108, 0.8797, 0.2054, 0.6918, 0.2192, 0.7024, 0.2268, 0.7006, 0.2339, 0.6892, 0.2258, 0.6892, 0.2258, 0.7006, 0.2339, 0.6963, 0.241, 0.6842, 0.2324, 0.6842, 0.2324, 0.6963, 0.241, 0.6907, 0.2463, 0.6781, 0.2373, 0.3115, 0.5998, 0.3116, 0.6154, 0.3035, 0.6147, 0.3035, 0.5987, 0.3035, 0.6147, 0.3035, 0.6315, 0.2955, 0.632, 0.2955, 0.6154, 0.2983, 0.325, 0.3102, 0.3188, 0.3155, 0.3245, 0.3042, 0.3304, 0.3042, 0.3304, 0.3155, 0.3245, 0.3187, 0.3322, 0.308, 0.3377, 0.7943, 0.01866, 0.8064, 0.01339, 0.8096, 0.02113, 0.7984, 0.02604, 0.7984, 0.02604, 0.8096, 0.02113, 0.8147, 0.02674, 0.804, 0.03138, 0.3133, 0.7994, 0.3131, 0.8125, 0.3047, 0.8129, 0.305, 0.8001, 0.305, 0.8001, 0.3047, 0.8129, 0.2964, 0.8122, 0.2966, 0.7992, 0.2966, 0.7992, 0.2964, 0.8122, 0.2904, 0.8106, 0.2906, 0.7968, 0.7024, 0.2268, 0.7137, 0.2326, 0.7127, 0.2402, 0.7006, 0.2339, 0.7006, 0.2339, 0.7127, 0.2402, 0.7092, 0.2477, 0.6963, 0.241, 0.6963, 0.241, 0.7092, 0.2477, 0.7042, 0.2532, 0.6907, 0.2463, 0.3116, 0.6154, 0.3115, 0.632, 0.3035, 0.6315, 0.3035, 0.6147, 0.3035, 0.6315, 0.3035, 0.6489, 0.2955, 0.6491, 0.2955, 0.632, 0.2955, 0.632, 0.2955, 0.6491, 0.2895, 0.6498, 0.2895, 0.6334, 0.8058, 0.00568, 0.8192, 0.002169, 0.819, 0.0101, 0.8064, 0.01339, 0.8064, 0.01339, 0.819, 0.0101, 0.8213, 0.01804, 0.8096, 0.02113, 0.3191, 0.8111, 0.3189, 0.8254, 0.3129, 0.8261, 0.3131, 0.8125, 0.3131, 0.8125, 0.3129, 0.8261, 0.3045, 0.8262, 0.3047, 0.8129, 0.3047, 0.8129, 0.3045, 0.8262, 0.2961, 0.8258, 0.2964, 0.8122, 0.2964, 0.8122, 0.2961, 0.8258, 0.2901, 0.8249, 0.2904, 0.8106, 0.7137, 0.2326, 0.7255, 0.2367, 0.7253, 0.2445, 0.7127, 0.2402, 0.7127, 0.2402, 0.7253, 0.2445, 0.7227, 0.2523, 0.7092, 0.2477, 0.3176, 0.6334, 0.3176, 0.6498, 0.3116, 0.6491, 0.3115, 0.632, 0.3115, 0.632, 0.3116, 0.6491, 0.3035, 0.6489, 0.3035, 0.6315, 0.3035, 0.6489, 0.3034, 0.6655, 0.2959, 0.6654, 0.2955, 0.6491, 0.2955, 0.6491, 0.2959, 0.6654, 0.2899, 0.6653, 0.2895, 0.6498, 0.8192, 0.002169, 0.8322, 0.0, 0.8309, 0.007782, 0.819, 0.0101, 0.819, 0.0101, 0.8309, 0.007782, 0.8323, 0.01611, 0.8213, 0.01804, 0.3189, 0.8254, 0.3191, 0.8391, 0.3131, 0.8393, 0.3129, 0.8261, 0.3129, 0.8261, 0.3131, 0.8393, 0.3043, 0.8393, 0.3045, 0.8262, 0.3045, 0.8262, 0.3043, 0.8393, 0.2954, 0.839, 0.2961, 0.8258, 0.2961, 0.8258, 0.2954, 0.839, 0.2895, 0.8387, 0.2901, 0.8249, 0.7255, 0.2367, 0.7371, 0.2397, 0.7374, 0.248, 0.7253, 0.2445, 0.7253, 0.2445, 0.7374, 0.248, 0.7352, 0.2557, 0.7227, 0.2523, 0.3176, 0.6498, 0.3169, 0.6653, 0.3109, 0.6654, 0.3116, 0.6491, 0.3116, 0.6491, 0.3109, 0.6654, 0.3034, 0.6655, 0.3035, 0.6489, 0.2068, 0.32, 0.2068, 0.6401, 0.1783, 0.6394, 0.1783, 0.3194, 0.1783, 0.3194, 0.1783, 0.6394, 0.1474, 0.639, 0.1474, 0.319, 0.1474, 0.319, 0.1474, 0.639, 0.1153, 0.6389, 0.1153, 0.3188, 0.1153, 0.3188, 0.1153, 0.6389, 0.08335, 0.6391, 0.08335, 0.319, 0.08335, 0.319, 0.08335, 0.6391, 0.05271, 0.6395, 0.05271, 0.3194, 0.05271, 0.3194, 0.05271, 0.6395, 0.02457, 0.6402, 0.02457, 0.3201, 0.02457, 0.3201, 0.02457, 0.6402, 0.0, 0.6411, 9.778e-09, 0.321, 0.5581, 0.2921, 0.5581, 0.6119, 0.5343, 0.6106, 0.5343, 0.2909, 0.5343, 0.2909, 0.5343, 0.6106, 0.5068, 0.6096, 0.5068, 0.2899, 0.5068, 0.2899, 0.5068, 0.6096, 0.4765, 0.609, 0.4765, 0.2892, 0.4765, 0.2892, 0.4765, 0.609, 0.4447, 0.6087, 0.4447, 0.2889, 0.4447, 0.2889, 0.4447, 0.6087, 0.4126, 0.6088, 0.4126, 0.289, 0.4126, 0.289, 0.4126, 0.6088, 0.3814, 0.6093, 0.3814, 0.2895, 0.3814, 0.2895, 0.3814, 0.6093, 0.3523, 0.6101, 0.3523, 0.2903, 0.3523, 0.2903, 0.3523, 0.6101, 0.3264, 0.6112, 0.3264, 0.2914, 0.7899, 0.2911, 0.7899, 0.6111, 0.7644, 0.6101, 0.7644, 0.2901, 0.7644, 0.2901, 0.7644, 0.6101, 0.7355, 0.6094, 0.7355, 0.2894, 0.7355, 0.2894, 0.7355, 0.6094, 0.7044, 0.609, 0.7044, 0.289, 0.7044, 0.289, 0.7044, 0.609, 0.6723, 0.6089, 0.6723, 0.2889, 0.6723, 0.2889, 0.6723, 0.6089, 0.6404, 0.6091, 0.6404, 0.2891, 0.6404, 0.2891, 0.6404, 0.6091, 0.61, 0.6096, 0.61, 0.2897, 0.61, 0.2897, 0.61, 0.6096, 0.5822, 0.6104, 0.5822, 0.2905, 0.5822, 0.2905, 0.5822, 0.6104, 0.5581, 0.6115, 0.5581, 0.2915, 0.1723, 0.6802, 0.1723, 1.0, 0.1504, 0.9986, 0.1504, 0.6788, 0.1504, 0.6788, 0.1504, 0.9986, 0.1243, 0.9975, 0.1243, 0.6777, 0.1243, 0.6777, 0.1243, 0.9975, 0.09506, 0.9967, 0.09506, 0.6769, 0.09506, 0.6769, 0.09506, 0.9967, 0.06376, 0.9963, 0.06376, 0.6765, 0.06376, 0.6765, 0.06376, 0.9963, 0.03162, 0.9962, 0.03162, 0.6764, 0.2895, 0.5706, 0.2895, 0.8904, 0.2593, 0.891, 0.2593, 0.5712, 0.0, 0.6411, 0.02457, 0.6402, 0.0333, 0.6756, 0.01104, 0.6764, 0.2593, 0.5712, 0.2593, 0.891, 0.232, 0.892, 0.232, 0.5722, 0.232, 0.3209, 0.232, 0.6409, 0.2068, 0.6401, 0.2068, 0.32, 0.03643, 0.2611, 0.01857, 0.2349, 0.006271, 0.2059, 0.0, 0.1751, 3.911e-08, 0.1437, 0.006271, 0.1129, 0.01857, 0.08391, 0.03643, 0.0578, 0.05916, 0.03559, 0.08589, 0.01814, 0.1156, 0.006127, 0.1471, 4.774e-08, 0.1793, 0.0, 0.2108, 0.006127, 0.2405, 0.01814, 0.2672, 0.03559, 0.2899, 0.0578, 0.3078, 0.08391, 0.3201, 0.1129, 0.3264, 0.1437, 0.3264, 0.1751, 0.3201, 0.2059, 0.3078, 0.2349, 0.2899, 0.2611, 0.2672, 0.2833, 0.2405, 0.3007, 0.2108, 0.3127, 0.1793, 0.3188, 0.1471, 0.3188, 0.1156, 0.3127, 0.08589, 0.3007, 0.05916, 0.2833, 0.6638, 0.9842, 0.6347, 0.9841, 0.6347, 0.6484, 0.6638, 0.6485, 0.7644, 0.6101, 0.7899, 0.6111, 0.7794, 0.6465, 0.7563, 0.6456, 0.0, 0.0, 0.0, 0.0, 0.0, 0.0, 0.0, 0.0, 0.1153, 0.6389, 0.1474, 0.639, 0.1446, 0.6745, 0.1155, 0.6744, 0.4126, 0.6088, 0.4447, 0.6087, 0.4439, 0.6444, 0.4148, 0.6445, 0.61, 0.6096, 0.6404, 0.6091, 0.644, 0.6447, 0.6164, 0.6452, 0.0, 0.0, 0.0, 0.0, 0.0, 0.0, 0.0, 0.0, 0.5343, 0.6106, 0.5581, 0.6119, 0.5466, 0.6474, 0.5251, 0.6462, 0.7355, 0.6094, 0.7644, 0.6101, 0.7563, 0.6456, 0.7301, 0.645, 0.0, 0.0, 0.0, 0.0, 0.0, 0.0, 0.0, 0.0, 0.08335, 0.6391, 0.1153, 0.6389, 0.1155, 0.6744, 0.08657, 0.6746, 0.3814, 0.6093, 0.4126, 0.6088, 0.4148, 0.6445, 0.3865, 0.6449, 0.0, 0.0, 0.0, 0.0, 0.0, 0.0, 0.0, 0.0, 0.0, 0.0, 0.0, 0.0, 0.0, 0.0, 0.0, 0.0, 0.5068, 0.6096, 0.5343, 0.6106, 0.5251, 0.6462, 0.5001, 0.6453, 0.7044, 0.609, 0.7355, 0.6094, 0.7301, 0.645, 0.7019, 0.6446, 0.0, 0.0, 0.0, 0.0, 0.0, 0.0, 0.0, 0.0, 0.05271, 0.6395, 0.08335, 0.6391, 0.08657, 0.6746, 0.05881, 0.675, 0.3523, 0.6101, 0.3814, 0.6093, 0.3865, 0.6449, 0.3601, 0.6457, 0.1783, 0.6394, 0.2068, 0.6401, 0.1985, 0.6755, 0.1726, 0.6749, 0.0, 0.0, 0.0, 0.0, 0.0, 0.0, 0.0, 0.0, 0.0, 0.0, 0.0, 0.0, 0.0, 0.0, 0.0, 0.0, 0.4765, 0.609, 0.5068, 0.6096, 0.5001, 0.6453, 0.4727, 0.6447, 0.6723, 0.6089, 0.7044, 0.609, 0.7019, 0.6446, 0.6728, 0.6445, 0.0, 0.0, 0.0, 0.0, 0.0, 0.0, 0.0, 0.0, 0.02457, 0.6402, 0.05271, 0.6395, 0.05881, 0.675, 0.0333, 0.6756, 0.3264, 0.6112, 0.3523, 0.6101, 0.3601, 0.6457, 0.3367, 0.6467, 0.0, 0.0, 0.0, 0.0, 0.0, 0.0, 0.0, 0.0, 0.1474, 0.639, 0.1783, 0.6394, 0.1726, 0.6749, 0.1446, 0.6745, 0.4447, 0.6087, 0.4765, 0.609, 0.4727, 0.6447, 0.4439, 0.6444, 0.6404, 0.6091, 0.6723, 0.6089, 0.6728, 0.6445, 0.644, 0.6447, 0.2895, 0.8393, 0.3212, 0.8398, 0.3212, 0.8755, 0.2924, 0.8751, 0.6053, 0.2129, 0.5891, 0.2365, 0.5685, 0.2567, 0.5443, 0.2725, 0.5174, 0.2834, 0.4888, 0.2889, 0.4597, 0.2889, 0.4311, 0.2834, 0.4042, 0.2725, 0.38, 0.2567, 0.3594, 0.2365, 0.3432, 0.2129, 0.3321, 0.1866, 0.3264, 0.1587, 0.3264, 0.1302, 0.3321, 0.1023, 0.3432, 0.07603, 0.3594, 0.05237, 0.38, 0.03225, 0.4042, 0.01644, 0.4311, 0.005551, 0.4597, 0.0, 0.4888, 7.543e-07, 0.5174, 0.005553, 0.5443, 0.01644, 0.5685, 0.03225, 0.5891, 0.05237, 0.6053, 0.07604, 0.6164, 0.1023, 0.6221, 0.1302, 0.6221, 0.1587, 0.6164, 0.1866, 0.9781, 0.9639, 0.9529, 0.9646, 0.9529, 0.629, 0.9781, 0.6283, 0.6927, 0.9841, 0.6638, 0.9842, 0.6638, 0.6485, 0.6927, 0.6483, 1.0, 0.9629, 0.9781, 0.9639, 0.9781, 0.6283, 1.0, 0.6273, 0.7205, 0.9837, 0.6927, 0.9841, 0.6927, 0.6483, 0.7205, 0.6479, 0.3462, 0.9841, 0.3264, 0.9828, 0.3264, 0.6474, 0.3462, 0.6486, 0.746, 0.9831, 0.7205, 0.9837, 0.7205, 0.6479, 0.746, 0.6473, 0.3699, 0.9851, 0.3462, 0.9841, 0.3462, 0.6486, 0.3699, 0.6496, 0.7683, 0.9822, 0.746, 0.9831, 0.746, 0.6473, 0.7683, 0.6465, 0.3964, 0.9858, 0.3699, 0.9851, 0.3699, 0.6496, 0.3964, 0.6503, 0.8115, 0.6255, 0.7899, 0.6244, 0.7899, 0.2889, 0.8115, 0.2901, 0.4248, 0.9862, 0.3964, 0.9858, 0.3964, 0.6503, 0.4248, 0.6507, 0.8364, 0.6264, 0.8115, 0.6255, 0.8115, 0.2901, 0.8364, 0.291, 0.4539, 0.9863, 0.4248, 0.9862, 0.4248, 0.6507, 0.4539, 0.6508, 0.8638, 0.627, 0.8364, 0.6264, 0.8364, 0.291, 0.8638, 0.2916, 0.4826, 0.986, 0.4539, 0.9863, 0.4539, 0.6508, 0.4826, 0.6505, 0.8926, 0.6273, 0.8638, 0.627, 0.8638, 0.2916, 0.8926, 0.2918, 0.5099, 0.9854, 0.4826, 0.986, 0.4826, 0.6505, 0.5099, 0.6499, 0.8392, 0.9648, 0.8131, 0.9642, 0.8131, 0.6285, 0.8392, 0.6292, 0.9217, 0.6272, 0.8926, 0.6273, 0.8926, 0.2918, 0.9217, 0.2918, 0.5347, 0.9845, 0.5099, 0.9854, 0.5099, 0.6499, 0.5347, 0.649, 0.8674, 0.9652, 0.8392, 0.9648, 0.8392, 0.6292, 0.8674, 0.6296, 0.95, 0.6268, 0.9217, 0.6272, 0.9217, 0.2918, 0.95, 0.2913, 0.5808, 0.9832, 0.5581, 0.9824, 0.5581, 0.6466, 0.5808, 0.6474, 0.8965, 0.9653, 0.8674, 0.9652, 0.8674, 0.6296, 0.8965, 0.6297, 0.9764, 0.626, 0.95, 0.6268, 0.95, 0.2913, 0.9764, 0.2906, 0.6067, 0.9837, 0.5808, 0.9832, 0.5808, 0.6474, 0.6067, 0.648, 0.9254, 0.9651, 0.8965, 0.9653, 0.8965, 0.6297, 0.9254, 0.6295, 0.9998, 0.625, 0.9764, 0.626, 0.9764, 0.2906, 0.9998, 0.2896, 0.6347, 0.9841, 0.6067, 0.9837, 0.6067, 0.648, 0.6347, 0.6484, 0.9529, 0.9646, 0.9254, 0.9651, 0.9254, 0.6295, 0.9529, 0.629, 0.8131, 0.9642, 0.7899, 0.9633, 0.7899, 0.6277, 0.8131, 0.6285, 0.03162, 0.6764, 0.03162, 0.9962, 3.422e-08, 0.9965, 0.0, 0.6767, 0.0, 0.0, 0.0, 0.0, 0.0, 0.0, 0.0, 0.0, 0.0, 0.0, 0.0, 0.0, 0.0, 0.0, 0.0, 0.0, 0.1723, 0.7233, 0.1727, 0.6978, 0.2094, 0.7068, 0.209, 0.7299, 0.8323, 0.2449, 0.8325, 0.2155, 0.8692, 0.2127, 0.869, 0.2394, 0.1723, 0.7519, 0.1723, 0.7233, 0.209, 0.7299, 0.209, 0.7558, 0.1723, 0.8459, 0.1725, 0.8188, 0.2091, 0.8139, 0.209, 0.8385, 0.8325, 0.2717, 0.8323, 0.2449, 0.869, 0.2394, 0.8692, 0.2636, 0.1727, 0.7825, 0.1723, 0.7519, 0.209, 0.7558, 0.2094, 0.7835, 0.1725, 0.8695, 0.1723, 0.8459, 0.209, 0.8385, 0.2091, 0.8598, 0.9176, 0.2491, 0.8929, 0.2537, 0.8952, 0.2169, 0.9176, 0.2127, 0.1736, 0.8139, 0.1727, 0.7825, 0.2094, 0.7835, 0.2101, 0.8119, 0.1727, 0.6978, 0.1736, 0.6764, 0.2101, 0.6874, 0.2094, 0.7068, 0.0, 0.0, 0.0, 0.0, 0.0, 0.0, 0.0, 0.0, 0.0, 0.0, 0.0, 0.0, 0.0, 0.0, 0.0, 0.0, 0.0, 0.0, 0.0, 0.0, 0.0, 0.0, 0.0, 0.0, 0.0, 0.0, 0.0, 0.0, 0.0, 0.0, 0.0, 0.0, 0.0, 0.0, 0.0, 0.0, 0.0, 0.0, 0.0, 0.0, 0.0, 0.0, 0.0, 0.0, 0.0, 0.0, 0.0, 0.0, 0.0, 0.0, 0.0, 0.0, 0.0, 0.0, 0.0, 0.0, 0.0, 0.0, 0.0, 0.0, 0.0, 0.0, 0.0, 0.0, 0.0, 0.0, 0.0, 0.0, 0.0, 0.0, 0.0, 0.0, 0.0, 0.0, 0.0, 0.0, 0.0, 0.0, 0.0, 0.0, 0.0, 0.0, 0.0, 0.0, 0.0, 0.0, 0.0, 0.0, 0.0, 0.0, 0.0, 0.0, 0.0, 0.0, 0.0, 0.0, 0.0, 0.0, 0.0, 0.0, 0.0, 0.0, 0.0, 0.0, 0.0, 0.0, 0.0, 0.0, 0.0, 0.0, 0.0, 0.0, 0.0, 0.0, 0.0, 0.0, 0.0, 0.0, 0.0, 0.0, 0.0, 0.0, 0.0, 0.0, 0.0, 0.0, 0.0, 0.0, 0.0, 0.0, 0.0, 0.0, 0.0, 0.0, 0.0, 0.0, 0.0, 0.0, 0.0, 0.0, 0.0, 0.0, 0.0, 0.0, 0.0, 0.0, 0.0, 0.0, 0.0, 0.0, 0.0, 0.0, 0.0, 0.0, 0.0, 0.0, 0.0, 0.0, 0.0, 0.0, 0.0, 0.0, 0.0, 0.0, 0.0, 0.0, 0.0, 0.0])
me_cylinder.materials.append(mat_material)
me_cylinder.use_remesh_preserve_volume = False
me_cylinder.use_remesh_preserve_attributes = False
me_cylinder.use_mirror_vertex_groups = False
me_cylinder.update()

# ---- objects
ob_cylinder = bpy.data.objects.new('Cylinder', me_cylinder)

# ---- transforms, parenting, visibility, modifiers, constraints
ob_cylinder.location = (0.0, 0.0, 0.0)
ob_cylinder.lineart.crease_threshold = 0.0

# ---- collection membership
col_collection_1.objects.link(ob_cylinder)

# ---- scene / render settings (as saved in the file)
scene.frame_start = 1; scene.frame_end = 250; scene.frame_set(0)
scene.render.engine = 'BLENDER_EEVEE_NEXT'
scene.render.resolution_percentage = 50
scene.render.dither_intensity = 0.0
scene.cycles.use_denoising = False
scene.cycles.samples = 128
scene.cycles.sampling_pattern = 'TABULATED_SOBOL'
scene.cycles.light_sampling_threshold = 0.0
scene.cycles.use_adaptive_sampling = False
scene.cycles.use_light_tree = False
scene.cycles.blur_glossy = 0.0
scene.cycles.sample_clamp_indirect = 0.0
scene.view_settings.view_transform = 'Standard'
bpy.context.view_layer.update()

# ---- added for rendering (the .blend has no active camera and no usable light): camera, sun
cam_auto = bpy.data.cameras.new('AutoCamera')
cam_auto.lens = 50.0
cam_auto.sensor_width = 36.0
cam_auto.clip_end = 1000.0
ob_auto_camera = bpy.data.objects.new('AutoCamera', cam_auto)
scene.collection.objects.link(ob_auto_camera)
ob_auto_camera.location = (4.18643, -4.74394, 3.75121)
ob_auto_camera.rotation_euler = (1.09748, -7.21219e-08, 0.694738)
scene.camera = ob_auto_camera
light_auto_sun = bpy.data.lights.new('AutoSun', 'SUN')
light_auto_sun.energy = 3.0
light_auto_sun.angle = 0.0523599
ob_auto_sun = bpy.data.objects.new('AutoSun', light_auto_sun)
scene.collection.objects.link(ob_auto_sun)
ob_auto_sun.rotation_euler = (0.872665, 0.174533, 0.523599)
bpy.context.view_layer.update()
